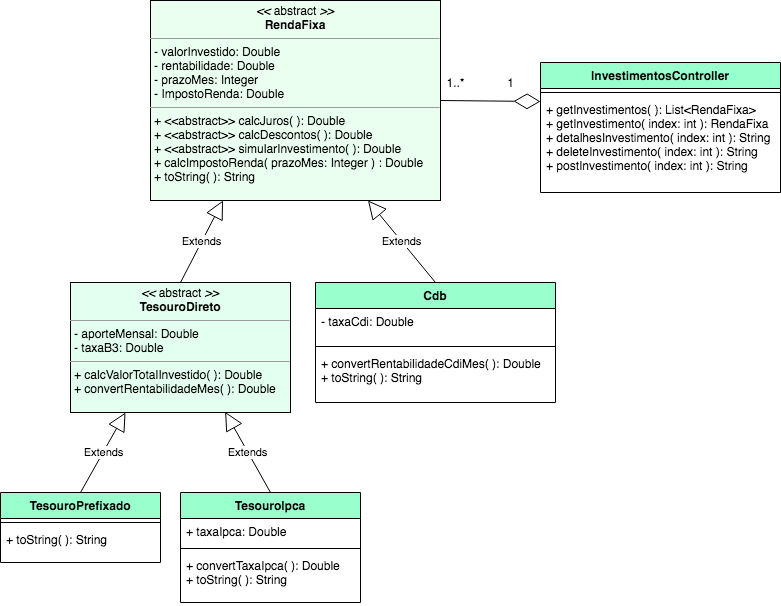

The diagram above was exported from draw.io. Its source (the exported page's mxGraphModel, read from the mxfile embedded in the PNG):
<mxGraphModel dx="989" dy="514" grid="1" gridSize="10" guides="1" tooltips="1" connect="1" arrows="1" fold="1" page="1" pageScale="1" pageWidth="827" pageHeight="1169" math="0" shadow="0">
  <root>
    <mxCell id="0" />
    <mxCell id="1" parent="0" />
    <mxCell id="VcyLmKiMuz3Mmp_xNcUL-2" value="InvestimentosController" style="swimlane;fontStyle=1;align=center;verticalAlign=top;childLayout=stackLayout;horizontal=1;startSize=26;horizontalStack=0;resizeParent=1;resizeParentMax=0;resizeLast=0;collapsible=1;marginBottom=0;fillColor=#99FFCC;" parent="1" vertex="1">
      <mxGeometry x="580" y="110" width="240" height="130" as="geometry" />
    </mxCell>
    <mxCell id="VcyLmKiMuz3Mmp_xNcUL-19" value="" style="endArrow=diamondThin;endFill=0;endSize=24;html=1;exitX=1;exitY=0.5;exitDx=0;exitDy=0;" parent="VcyLmKiMuz3Mmp_xNcUL-2" source="VcyLmKiMuz3Mmp_xNcUL-30" edge="1">
      <mxGeometry width="160" relative="1" as="geometry">
        <mxPoint x="-130" y="38.5" as="sourcePoint" />
        <mxPoint y="39" as="targetPoint" />
      </mxGeometry>
    </mxCell>
    <mxCell id="VcyLmKiMuz3Mmp_xNcUL-4" value="" style="line;strokeWidth=1;fillColor=none;align=left;verticalAlign=middle;spacingTop=-1;spacingLeft=3;spacingRight=3;rotatable=0;labelPosition=right;points=[];portConstraint=eastwest;" parent="VcyLmKiMuz3Mmp_xNcUL-2" vertex="1">
      <mxGeometry y="26" width="240" height="8" as="geometry" />
    </mxCell>
    <mxCell id="VcyLmKiMuz3Mmp_xNcUL-5" value="+ getInvestimentos( ): List&lt;RendaFixa&gt;&#10;+ getInvestimento( index: int ): RendaFixa&#10;+ detalhesInvestimento( index: int ): String&#10;+ deleteInvestimento( index: int ): String&#10;+ postInvestimento( index: int ): String" style="text;strokeColor=none;fillColor=none;align=left;verticalAlign=top;spacingLeft=4;spacingRight=4;overflow=hidden;rotatable=0;points=[[0,0.5],[1,0.5]];portConstraint=eastwest;" parent="VcyLmKiMuz3Mmp_xNcUL-2" vertex="1">
      <mxGeometry y="34" width="240" height="96" as="geometry" />
    </mxCell>
    <mxCell id="VcyLmKiMuz3Mmp_xNcUL-6" value="TesouroIpca" style="swimlane;fontStyle=1;align=center;verticalAlign=top;childLayout=stackLayout;horizontal=1;startSize=26;horizontalStack=0;resizeParent=1;resizeParentMax=0;resizeLast=0;collapsible=1;marginBottom=0;fillColor=#99FFCC;" parent="1" vertex="1">
      <mxGeometry x="220" y="540" width="180" height="110" as="geometry" />
    </mxCell>
    <mxCell id="VcyLmKiMuz3Mmp_xNcUL-7" value="+ taxaIpca: Double" style="text;strokeColor=none;fillColor=none;align=left;verticalAlign=top;spacingLeft=4;spacingRight=4;overflow=hidden;rotatable=0;points=[[0,0.5],[1,0.5]];portConstraint=eastwest;" parent="VcyLmKiMuz3Mmp_xNcUL-6" vertex="1">
      <mxGeometry y="26" width="180" height="26" as="geometry" />
    </mxCell>
    <mxCell id="VcyLmKiMuz3Mmp_xNcUL-8" value="" style="line;strokeWidth=1;fillColor=none;align=left;verticalAlign=middle;spacingTop=-1;spacingLeft=3;spacingRight=3;rotatable=0;labelPosition=right;points=[];portConstraint=eastwest;" parent="VcyLmKiMuz3Mmp_xNcUL-6" vertex="1">
      <mxGeometry y="52" width="180" height="8" as="geometry" />
    </mxCell>
    <mxCell id="VcyLmKiMuz3Mmp_xNcUL-9" value="+ convertTaxaIpca( ): Double&#10;+ toString( ): String" style="text;strokeColor=none;fillColor=none;align=left;verticalAlign=top;spacingLeft=4;spacingRight=4;overflow=hidden;rotatable=0;points=[[0,0.5],[1,0.5]];portConstraint=eastwest;" parent="VcyLmKiMuz3Mmp_xNcUL-6" vertex="1">
      <mxGeometry y="60" width="180" height="50" as="geometry" />
    </mxCell>
    <mxCell id="VcyLmKiMuz3Mmp_xNcUL-10" value="&lt;p style=&quot;margin: 0px ; margin-top: 4px ; text-align: center&quot;&gt;&lt;i&gt;&amp;lt;&amp;lt; &lt;/i&gt;abstract&amp;nbsp;&lt;i&gt;&amp;gt;&amp;gt;&lt;/i&gt;&lt;br&gt;&lt;b&gt;TesouroDireto&lt;/b&gt;&lt;/p&gt;&lt;hr size=&quot;1&quot;&gt;&lt;p style=&quot;margin: 0px ; margin-left: 4px&quot;&gt;&lt;span&gt;- aporteMensal: Double&lt;/span&gt;&lt;br&gt;&lt;/p&gt;&lt;p style=&quot;margin: 0px ; margin-left: 4px&quot;&gt;&lt;span&gt;- taxaB3: Double&lt;/span&gt;&lt;/p&gt;&lt;hr size=&quot;1&quot;&gt;&lt;p style=&quot;margin: 0px ; margin-left: 4px&quot;&gt;+ calcValorTotalInvestido( ): Double&lt;br&gt;&lt;/p&gt;&lt;p style=&quot;margin: 0px ; margin-left: 4px&quot;&gt;+ convertRentabilidadeMes( ): Double&lt;br&gt;&lt;/p&gt;" style="verticalAlign=top;align=left;overflow=fill;fontSize=12;fontFamily=Helvetica;html=1;fillColor=#E3FFF0;" parent="1" vertex="1">
      <mxGeometry x="110" y="330" width="220" height="130" as="geometry" />
    </mxCell>
    <mxCell id="VcyLmKiMuz3Mmp_xNcUL-11" value="TesouroPrefixado" style="swimlane;fontStyle=1;align=center;verticalAlign=top;childLayout=stackLayout;horizontal=1;startSize=26;horizontalStack=0;resizeParent=1;resizeParentMax=0;resizeLast=0;collapsible=1;marginBottom=0;fillColor=#99FFCC;" parent="1" vertex="1">
      <mxGeometry x="40" y="540" width="160" height="70" as="geometry" />
    </mxCell>
    <mxCell id="VcyLmKiMuz3Mmp_xNcUL-13" value="" style="line;strokeWidth=1;fillColor=none;align=left;verticalAlign=middle;spacingTop=-1;spacingLeft=3;spacingRight=3;rotatable=0;labelPosition=right;points=[];portConstraint=eastwest;" parent="VcyLmKiMuz3Mmp_xNcUL-11" vertex="1">
      <mxGeometry y="26" width="160" height="8" as="geometry" />
    </mxCell>
    <mxCell id="VcyLmKiMuz3Mmp_xNcUL-14" value="+ toString( ): String" style="text;strokeColor=none;fillColor=none;align=left;verticalAlign=top;spacingLeft=4;spacingRight=4;overflow=hidden;rotatable=0;points=[[0,0.5],[1,0.5]];portConstraint=eastwest;" parent="VcyLmKiMuz3Mmp_xNcUL-11" vertex="1">
      <mxGeometry y="34" width="160" height="36" as="geometry" />
    </mxCell>
    <mxCell id="VcyLmKiMuz3Mmp_xNcUL-15" value="Cdb&#10;" style="swimlane;fontStyle=1;align=center;verticalAlign=top;childLayout=stackLayout;horizontal=1;startSize=26;horizontalStack=0;resizeParent=1;resizeParentMax=0;resizeLast=0;collapsible=1;marginBottom=0;fillColor=#99FFCC;" parent="1" vertex="1">
      <mxGeometry x="355" y="330" width="240" height="120" as="geometry">
        <mxRectangle x="380" y="300" width="60" height="26" as="alternateBounds" />
      </mxGeometry>
    </mxCell>
    <mxCell id="VcyLmKiMuz3Mmp_xNcUL-16" value="- taxaCdi: Double" style="text;strokeColor=none;fillColor=none;align=left;verticalAlign=top;spacingLeft=4;spacingRight=4;overflow=hidden;rotatable=0;points=[[0,0.5],[1,0.5]];portConstraint=eastwest;" parent="VcyLmKiMuz3Mmp_xNcUL-15" vertex="1">
      <mxGeometry y="26" width="240" height="34" as="geometry" />
    </mxCell>
    <mxCell id="VcyLmKiMuz3Mmp_xNcUL-17" value="" style="line;strokeWidth=1;fillColor=none;align=left;verticalAlign=middle;spacingTop=-1;spacingLeft=3;spacingRight=3;rotatable=0;labelPosition=right;points=[];portConstraint=eastwest;" parent="VcyLmKiMuz3Mmp_xNcUL-15" vertex="1">
      <mxGeometry y="60" width="240" height="8" as="geometry" />
    </mxCell>
    <mxCell id="VcyLmKiMuz3Mmp_xNcUL-18" value="+ convertRentabilidadeCdiMes( ): Double&#10;+ toString( ): String" style="text;strokeColor=none;fillColor=none;align=left;verticalAlign=top;spacingLeft=4;spacingRight=4;overflow=hidden;rotatable=0;points=[[0,0.5],[1,0.5]];portConstraint=eastwest;" parent="VcyLmKiMuz3Mmp_xNcUL-15" vertex="1">
      <mxGeometry y="68" width="240" height="52" as="geometry" />
    </mxCell>
    <mxCell id="VcyLmKiMuz3Mmp_xNcUL-20" value="1..*" style="text;html=1;align=center;verticalAlign=middle;resizable=0;points=[];autosize=1;" parent="1" vertex="1">
      <mxGeometry x="480" y="120" width="30" height="20" as="geometry" />
    </mxCell>
    <mxCell id="VcyLmKiMuz3Mmp_xNcUL-21" value="1" style="text;html=1;align=center;verticalAlign=middle;resizable=0;points=[];autosize=1;" parent="1" vertex="1">
      <mxGeometry x="540" y="120" width="20" height="20" as="geometry" />
    </mxCell>
    <mxCell id="VcyLmKiMuz3Mmp_xNcUL-26" value="Extends" style="endArrow=block;endSize=16;endFill=0;html=1;entryX=0.25;entryY=1;entryDx=0;entryDy=0;exitX=0.5;exitY=0;exitDx=0;exitDy=0;" parent="1" source="VcyLmKiMuz3Mmp_xNcUL-11" target="VcyLmKiMuz3Mmp_xNcUL-10" edge="1">
      <mxGeometry width="160" relative="1" as="geometry">
        <mxPoint x="300" y="460" as="sourcePoint" />
        <mxPoint x="460" y="460" as="targetPoint" />
      </mxGeometry>
    </mxCell>
    <mxCell id="VcyLmKiMuz3Mmp_xNcUL-27" value="Extends" style="endArrow=block;endSize=16;endFill=0;html=1;entryX=0.703;entryY=0.995;entryDx=0;entryDy=0;entryPerimeter=0;exitX=0.5;exitY=0;exitDx=0;exitDy=0;" parent="1" source="VcyLmKiMuz3Mmp_xNcUL-6" target="VcyLmKiMuz3Mmp_xNcUL-10" edge="1">
      <mxGeometry width="160" relative="1" as="geometry">
        <mxPoint x="280" y="530" as="sourcePoint" />
        <mxPoint x="440" y="530" as="targetPoint" />
      </mxGeometry>
    </mxCell>
    <mxCell id="VcyLmKiMuz3Mmp_xNcUL-30" value="&lt;p style=&quot;margin: 0px ; margin-top: 4px ; text-align: center&quot;&gt;&lt;i&gt;&amp;lt;&amp;lt; &lt;/i&gt;abstract&amp;nbsp;&lt;i&gt;&amp;gt;&amp;gt;&lt;/i&gt;&lt;br&gt;&lt;b&gt;RendaFixa&lt;/b&gt;&lt;/p&gt;&lt;hr size=&quot;1&quot;&gt;&lt;p style=&quot;margin: 0px ; margin-left: 4px&quot;&gt;- valorInvestido: Double&lt;/p&gt;&lt;p style=&quot;margin: 0px ; margin-left: 4px&quot;&gt;- rentabilidade: Double&lt;/p&gt;&lt;p style=&quot;margin: 0px ; margin-left: 4px&quot;&gt;- prazoMes: Integer&lt;/p&gt;&lt;p style=&quot;margin: 0px ; margin-left: 4px&quot;&gt;- ImpostoRenda: Double&lt;/p&gt;&lt;hr size=&quot;1&quot;&gt;&lt;p style=&quot;margin: 0px 0px 0px 4px&quot;&gt;+ &amp;lt;&amp;lt;abstract&amp;gt;&amp;gt; calcJuros( ): Double&lt;br&gt;&lt;/p&gt;&lt;p style=&quot;margin: 0px 0px 0px 4px&quot;&gt;+ &amp;lt;&amp;lt;abstract&amp;gt;&amp;gt; calcDescontos( ): Double&lt;/p&gt;&lt;p style=&quot;margin: 0px 0px 0px 4px&quot;&gt;+ &amp;lt;&amp;lt;abstract&amp;gt;&amp;gt; simularInvestimento( ): Double&lt;/p&gt;&lt;p style=&quot;margin: 0px 0px 0px 4px&quot;&gt;+ calcImpostoRenda( prazoMes: Integer ) : Double&lt;/p&gt;&lt;p style=&quot;margin: 0px 0px 0px 4px&quot;&gt;+ toString( ): String&lt;/p&gt;" style="verticalAlign=top;align=left;overflow=fill;fontSize=12;fontFamily=Helvetica;html=1;fillColor=#EBFFF1;" parent="1" vertex="1">
      <mxGeometry x="190" y="48" width="290" height="200" as="geometry" />
    </mxCell>
    <mxCell id="VcyLmKiMuz3Mmp_xNcUL-31" value="Extends" style="endArrow=block;endSize=16;endFill=0;html=1;entryX=0.25;entryY=1;entryDx=0;entryDy=0;exitX=0.5;exitY=0;exitDx=0;exitDy=0;" parent="1" source="VcyLmKiMuz3Mmp_xNcUL-10" target="VcyLmKiMuz3Mmp_xNcUL-30" edge="1">
      <mxGeometry width="160" relative="1" as="geometry">
        <mxPoint x="130" y="270" as="sourcePoint" />
        <mxPoint x="290" y="270" as="targetPoint" />
      </mxGeometry>
    </mxCell>
    <mxCell id="VcyLmKiMuz3Mmp_xNcUL-32" value="Extends" style="endArrow=block;endSize=16;endFill=0;html=1;exitX=0.5;exitY=0;exitDx=0;exitDy=0;entryX=0.75;entryY=1;entryDx=0;entryDy=0;" parent="1" source="VcyLmKiMuz3Mmp_xNcUL-15" target="VcyLmKiMuz3Mmp_xNcUL-30" edge="1">
      <mxGeometry width="160" relative="1" as="geometry">
        <mxPoint x="380" y="260" as="sourcePoint" />
        <mxPoint x="540" y="260" as="targetPoint" />
      </mxGeometry>
    </mxCell>
  </root>
</mxGraphModel>